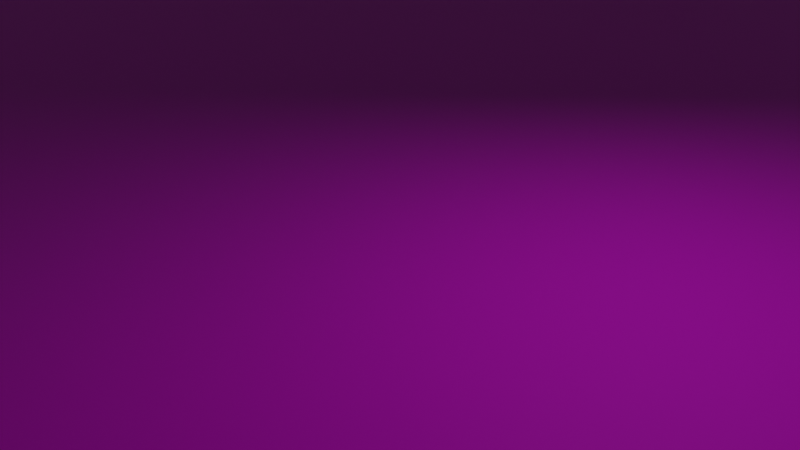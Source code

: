 # Source: terrain.blend  (saved by Blender 2.82.7; exported with 4.5.12 LTS)
import bpy
from mathutils import Matrix  # noqa: F401  (used for matrix-valued properties, if any)

bpy.ops.wm.read_factory_settings(use_empty=True)
scene = bpy.context.scene
scene.name = 'Scene'

# ---- collections
col_collection = bpy.data.collections.new('Collection'); scene.collection.children.link(col_collection)

# ---- images (referenced by path relative to the original .blend; pixels are not part of the script)
import os
ASSET_DIR = os.environ.get("B2B_ASSET_DIR", "")  # directory of the original .blend (textures are referenced by path, not embedded)
HERE = os.path.dirname(os.path.abspath(__file__))  # packed textures are extracted next to this script under _unpacked/

def load_image(name, relpath, width, height, colorspace="sRGB"):
    """Load a texture the original file referenced (path relative to the .blend, or extracted next to this script)."""
    p = next((c for c in (os.path.join(HERE, relpath), os.path.join(ASSET_DIR, relpath)) if relpath and os.path.exists(c)), "")
    if p:
        img = bpy.data.images.load(p, check_existing=True)
        img.name = name
    else:  # same state as the original file: an image datablock whose file is absent (Cycles renders it pink)
        img = bpy.data.images.new(name, width, height)
        img.source = "FILE"
        img.filepath = "//" + (relpath or name)
    img.colorspace_settings.name = colorspace
    return img
img_sand_dds = load_image('sand.dds', 'sand.dds', 1024, 1024, 'sRGB')
img_sand_n_dds = load_image('sand_n.dds', 'sand_n.dds', 1024, 1024, 'sRGB')

# ---- materials (node trees are filled in below, after node groups)
mat_material = bpy.data.materials.new('Material')
mat_material.alpha_threshold = 0.0
mat_material.use_transparent_shadow = False
mat_material.line_color = (0.0, 0.0, 0.0, 1.0)

# ---- material node trees
mat_material.use_nodes = True; mat_material.node_tree.nodes.clear()
_N = mat_material.node_tree.nodes; _L = mat_material.node_tree.links
n0 = _N.new('ShaderNodeOutputMaterial'); n0.name = 'Material Output'; n0.location = (1121, 449)
n1 = _N.new('ShaderNodeTexImage'); n1.name = 'Image Texture.001'; n1.location = (383, 511)
n1.image = img_sand_dds
n2 = _N.new('ShaderNodeTexImage'); n2.name = 'Image Texture'; n2.location = (179, 144)
n2.image = img_sand_n_dds
n3 = _N.new('ShaderNodeNormalMap'); n3.name = 'Normal Map'; n3.location = (475, 245)
n4 = _N.new('ShaderNodeBsdfPrincipled'); n4.name = 'Principled BSDF'; n4.location = (767, 437)
n4.distribution = 'GGX'
n4.subsurface_method = 'BURLEY'
n4.inputs[3].default_value = 1.45
n4.inputs[13].default_value = 0.2
n4.inputs[27].default_value = (0.0, 0.0, 0.0, 1.0)
n4.inputs[28].default_value = 1.0
_L.new(n2.outputs[0], n3.inputs[1])
_L.new(n4.outputs[0], n0.inputs[0])
_L.new(n1.outputs[0], n4.inputs[0])
_L.new(n3.outputs[0], n4.inputs[5])
n0.is_active_output = True

# ---- world
world_world = bpy.data.worlds.new('World'); scene.world = world_world
world_world.use_nodes = True; world_world.node_tree.nodes.clear()
_N = world_world.node_tree.nodes; _L = world_world.node_tree.links
n0 = _N.new('ShaderNodeOutputWorld'); n0.name = 'World Output'; n0.location = (300, 300)
n1 = _N.new('ShaderNodeBackground'); n1.name = 'Background'; n1.location = (10, 300)
n1.inputs[0].default_value = (0.05088, 0.05088, 0.05088, 1.0)
_L.new(n1.outputs[0], n0.inputs[0])
n0.is_active_output = True
world_world.color = (0.05088, 0.05088, 0.05088)
world_world.use_sun_shadow = False
world_world.sun_shadow_jitter_overblur = 0.0

# ---- cameras
cam_camera = bpy.data.cameras.new('Camera')
cam_camera.clip_end = 100.0
cam_camera.ortho_scale = 7.314

# ---- lights
light_point = bpy.data.lights.new('Point', 'POINT')
light_point.transmission_factor = 0.0
light_point.energy = 268.0
light_point.shadow_soft_size = 0.1
light_point.shadow_maximum_resolution = 0.006
light_point.use_absolute_resolution = True

# ---- meshes
me_plane = bpy.data.meshes.new('Plane')
me_plane.from_pydata([(-50.0, 2.186e-06, 50.0), (50.0, 2.186e-06, 50.0), (-50.0, -2.186e-06, -50.0), (50.0, -2.186e-06, -50.0), (-50.0, -1.457e-06, -33.33), (-50.0, -7.285e-07, -16.67), (-50.0, 6.514e-14, 1.49e-06), (-50.0, 7.285e-07, 16.67), (-50.0, 1.457e-06, 33.33), (-33.33, 2.186e-06, 50.0), (-16.67, 2.186e-06, 50.0), (1.49e-06, 2.186e-06, 50.0), (16.67, 2.186e-06, 50.0), (33.33, 2.186e-06, 50.0), (50.0, 1.457e-06, 33.33), (50.0, 7.285e-07, 16.67), (50.0, -6.514e-14, -1.49e-06), (50.0, -7.285e-07, -16.67), (50.0, -1.457e-06, -33.33), (33.33, -2.186e-06, -50.0), (16.67, -2.186e-06, -50.0), (-1.49e-06, -2.186e-06, -50.0), (-16.67, -2.186e-06, -50.0), (-33.33, -2.186e-06, -50.0), (-33.33, 1.457e-06, 33.33), (-33.33, 7.285e-07, 16.67), (-33.33, -6.514e-14, -1.49e-06), (-33.33, -7.285e-07, -16.67), (-33.33, -1.457e-06, -33.33), (-16.67, 1.457e-06, 33.33), (-16.67, 7.285e-07, 16.67), (-16.67, -6.514e-14, -1.49e-06), (-16.67, -7.285e-07, -16.67), (-16.67, -1.457e-06, -33.33), (9.934e-07, 1.457e-06, 33.33), (4.967e-07, 7.285e-07, 16.67), (-4.441e-14, -6.514e-14, -1.49e-06), (-4.967e-07, -7.285e-07, -16.67), (-9.934e-07, -1.457e-06, -33.33), (16.67, 1.457e-06, 33.33), (16.67, 7.285e-07, 16.67), (16.67, -6.514e-14, -1.49e-06), (16.67, -7.285e-07, -16.67), (16.67, -1.457e-06, -33.33), (33.33, 1.457e-06, 33.33), (33.33, 7.285e-07, 16.67), (33.33, -6.514e-14, -1.49e-06), (33.33, -7.285e-07, -16.67), (33.33, -1.457e-06, -33.33), (-50.0, 1.821e-06, 41.67), (41.67, 2.186e-06, 50.0), (50.0, -1.821e-06, -41.67), (-41.67, -2.186e-06, -50.0), (-50.0, -1.821e-06, -41.67), (-50.0, -1.093e-06, -25.0), (-50.0, -3.643e-07, -8.333), (-50.0, 3.643e-07, 8.333), (-50.0, 1.093e-06, 25.0), (-41.67, 2.186e-06, 50.0), (-25.0, 2.186e-06, 50.0), (-8.333, 2.186e-06, 50.0), (8.333, 2.186e-06, 50.0), (25.0, 2.186e-06, 50.0), (50.0, 1.821e-06, 41.67), (50.0, 1.093e-06, 25.0), (50.0, 3.643e-07, 8.333), (50.0, -3.643e-07, -8.333), (50.0, -1.093e-06, -25.0), (41.67, -2.186e-06, -50.0), (25.0, -2.186e-06, -50.0), (8.333, -2.186e-06, -50.0), (-8.333, -2.186e-06, -50.0), (-25.0, -2.186e-06, -50.0), (-33.33, -1.821e-06, -41.67), (-33.33, 1.821e-06, 41.67), (-33.33, 1.093e-06, 25.0), (-33.33, 3.643e-07, 8.333), (-33.33, -3.643e-07, -8.333), (-33.33, -1.093e-06, -25.0), (-16.67, -1.821e-06, -41.67), (-16.67, 1.821e-06, 41.67), (-16.67, 1.093e-06, 25.0), (-16.67, 3.643e-07, 8.333), (-16.67, -3.643e-07, -8.333), (-16.67, -1.093e-06, -25.0), (-1.242e-06, -1.821e-06, -41.67), (1.242e-06, 1.821e-06, 41.67), (7.451e-07, 1.093e-06, 25.0), (2.484e-07, 3.643e-07, 8.333), (-2.484e-07, -3.643e-07, -8.333), (-7.451e-07, -1.093e-06, -25.0), (16.67, -1.821e-06, -41.67), (16.67, 1.821e-06, 41.67), (16.67, 1.093e-06, 25.0), (16.67, 3.643e-07, 8.333), (16.67, -3.643e-07, -8.333), (16.67, -1.093e-06, -25.0), (33.33, -1.821e-06, -41.67), (33.33, 1.821e-06, 41.67), (33.33, 1.093e-06, 25.0), (33.33, 3.643e-07, 8.333), (33.33, -3.643e-07, -8.333), (33.33, -1.093e-06, -25.0), (-41.67, 1.457e-06, 33.33), (-41.67, 7.285e-07, 16.67), (-41.67, 0.0, 0.0), (-41.67, -7.285e-07, -16.67), (-41.67, -1.457e-06, -33.33), (-25.0, 1.457e-06, 33.33), (-25.0, 7.285e-07, 16.67), (-25.0, -6.514e-14, -1.49e-06), (-25.0, -7.285e-07, -16.67), (-25.0, -1.457e-06, -33.33), (-8.333, 1.457e-06, 33.33), (-8.333, 7.285e-07, 16.67), (-8.333, -6.514e-14, -1.49e-06), (-8.333, -7.285e-07, -16.67), (-8.333, -1.457e-06, -33.33), (8.333, 1.457e-06, 33.33), (8.333, 7.285e-07, 16.67), (8.333, -6.514e-14, -1.49e-06), (8.333, -7.285e-07, -16.67), (8.333, -1.457e-06, -33.33), (25.0, 1.457e-06, 33.33), (25.0, 7.285e-07, 16.67), (25.0, -6.514e-14, -1.49e-06), (25.0, -7.285e-07, -16.67), (25.0, -1.457e-06, -33.33), (41.67, 1.457e-06, 33.33), (41.67, 7.285e-07, 16.67), (41.67, -6.514e-14, -1.49e-06), (41.67, -7.285e-07, -16.67), (41.67, -1.457e-06, -33.33), (41.67, -1.093e-06, -25.0), (41.67, -3.643e-07, -8.333), (41.67, 3.643e-07, 8.333), (41.67, 1.093e-06, 25.0), (41.67, 1.821e-06, 41.67), (25.0, -1.093e-06, -25.0), (25.0, -3.643e-07, -8.333), (25.0, 3.643e-07, 8.333), (25.0, 1.093e-06, 25.0), (25.0, 1.821e-06, 41.67), (8.333, -1.093e-06, -25.0), (8.333, -3.643e-07, -8.333), (8.333, 3.643e-07, 8.333), (8.333, 1.093e-06, 25.0), (8.333, 1.821e-06, 41.67), (-8.333, -1.093e-06, -25.0), (-8.333, -3.643e-07, -8.333), (-8.333, 3.643e-07, 8.333), (-8.333, 1.093e-06, 25.0), (-8.333, 1.821e-06, 41.67), (-25.0, -1.093e-06, -25.0), (-25.0, -3.643e-07, -8.333), (-25.0, 3.643e-07, 8.333), (-25.0, 1.093e-06, 25.0), (-25.0, 1.821e-06, 41.67), (-41.67, -1.093e-06, -25.0), (-41.67, -3.643e-07, -8.333), (-41.67, 3.643e-07, 8.333), (-41.67, 1.093e-06, 25.0), (-41.67, 1.821e-06, 41.67), (25.0, -1.821e-06, -41.67), (8.333, -1.821e-06, -41.67), (-8.333, -1.821e-06, -41.67), (-25.0, -1.821e-06, -41.67), (-41.67, -1.821e-06, -41.67), (41.67, -1.821e-06, -41.67)], [], [(168, 51, 3, 68), (167, 73, 23, 52), (166, 79, 22, 72), (165, 85, 21, 71), (164, 91, 20, 70), (163, 97, 19, 69), (162, 74, 24, 103), (161, 75, 25, 104), (160, 76, 26, 105), (159, 77, 27, 106), (158, 78, 28, 107), (157, 80, 29, 108), (156, 81, 30, 109), (155, 82, 31, 110), (154, 83, 32, 111), (153, 84, 33, 112), (152, 86, 34, 113), (151, 87, 35, 114), (150, 88, 36, 115), (149, 89, 37, 116), (148, 90, 38, 117), (147, 92, 39, 118), (146, 93, 40, 119), (145, 94, 41, 120), (144, 95, 42, 121), (143, 96, 43, 122), (142, 98, 44, 123), (141, 99, 45, 124), (140, 100, 46, 125), (139, 101, 47, 126), (138, 102, 48, 127), (137, 63, 14, 128), (136, 64, 15, 129), (135, 65, 16, 130), (134, 66, 17, 131), (133, 67, 18, 132), (102, 133, 132, 48), (47, 131, 133, 102), (131, 17, 67, 133), (101, 134, 131, 47), (46, 130, 134, 101), (130, 16, 66, 134), (100, 135, 130, 46), (45, 129, 135, 100), (129, 15, 65, 135), (99, 136, 129, 45), (44, 128, 136, 99), (128, 14, 64, 136), (98, 137, 128, 44), (13, 50, 137, 98), (50, 1, 63, 137), (96, 138, 127, 43), (42, 126, 138, 96), (126, 47, 102, 138), (95, 139, 126, 42), (41, 125, 139, 95), (125, 46, 101, 139), (94, 140, 125, 41), (40, 124, 140, 94), (124, 45, 100, 140), (93, 141, 124, 40), (39, 123, 141, 93), (123, 44, 99, 141), (92, 142, 123, 39), (12, 62, 142, 92), (62, 13, 98, 142), (90, 143, 122, 38), (37, 121, 143, 90), (121, 42, 96, 143), (89, 144, 121, 37), (36, 120, 144, 89), (120, 41, 95, 144), (88, 145, 120, 36), (35, 119, 145, 88), (119, 40, 94, 145), (87, 146, 119, 35), (34, 118, 146, 87), (118, 39, 93, 146), (86, 147, 118, 34), (11, 61, 147, 86), (61, 12, 92, 147), (84, 148, 117, 33), (32, 116, 148, 84), (116, 37, 90, 148), (83, 149, 116, 32), (31, 115, 149, 83), (115, 36, 89, 149), (82, 150, 115, 31), (30, 114, 150, 82), (114, 35, 88, 150), (81, 151, 114, 30), (29, 113, 151, 81), (113, 34, 87, 151), (80, 152, 113, 29), (10, 60, 152, 80), (60, 11, 86, 152), (78, 153, 112, 28), (27, 111, 153, 78), (111, 32, 84, 153), (77, 154, 111, 27), (26, 110, 154, 77), (110, 31, 83, 154), (76, 155, 110, 26), (25, 109, 155, 76), (109, 30, 82, 155), (75, 156, 109, 25), (24, 108, 156, 75), (108, 29, 81, 156), (74, 157, 108, 24), (9, 59, 157, 74), (59, 10, 80, 157), (54, 158, 107, 4), (5, 106, 158, 54), (106, 27, 78, 158), (55, 159, 106, 5), (6, 105, 159, 55), (105, 26, 77, 159), (56, 160, 105, 6), (7, 104, 160, 56), (104, 25, 76, 160), (57, 161, 104, 7), (8, 103, 161, 57), (103, 24, 75, 161), (49, 162, 103, 8), (0, 58, 162, 49), (58, 9, 74, 162), (91, 163, 69, 20), (43, 127, 163, 91), (127, 48, 97, 163), (85, 164, 70, 21), (38, 122, 164, 85), (122, 43, 91, 164), (79, 165, 71, 22), (33, 117, 165, 79), (117, 38, 85, 165), (73, 166, 72, 23), (28, 112, 166, 73), (112, 33, 79, 166), (53, 167, 52, 2), (4, 107, 167, 53), (107, 28, 73, 167), (97, 168, 68, 19), (48, 132, 168, 97), (132, 18, 51, 168)])
_uv = me_plane.uv_layers.new(name='UVMap')
_uv.uv.foreach_set('vector', [-5.757, -5.757, -7.009, -5.757, -7.009, -7.009, -5.757, -7.009, 6.757, -5.757, 5.506, -5.757, 5.506, -7.009, 6.757, -7.009, 4.254, -5.757, 3.003, -5.757, 3.003, -7.009, 4.254, -7.009, 1.751, -5.757, 0.5, -5.757, 0.5, -7.009, 1.751, -7.009, -0.7515, -5.757, -2.003, -5.757, -2.003, -7.009, -0.7515, -7.009, -3.254, -5.757, -4.506, -5.757, -4.506, -7.009, -3.254, -7.009, 6.757, 6.757, 5.506, 6.757, 5.506, 5.506, 6.757, 5.506, 6.757, 4.254, 5.506, 4.254, 5.506, 3.003, 6.757, 3.003, 6.757, 1.751, 5.506, 1.751, 5.506, 0.5, 6.757, 0.5, 6.757, -0.7515, 5.506, -0.7515, 5.506, -2.003, 6.757, -2.003, 6.757, -3.254, 5.506, -3.254, 5.506, -4.506, 6.757, -4.506, 4.254, 6.757, 3.003, 6.757, 3.003, 5.506, 4.254, 5.506, 4.254, 4.254, 3.003, 4.254, 3.003, 3.003, 4.254, 3.003, 4.254, 1.751, 3.003, 1.751, 3.003, 0.5, 4.254, 0.5, 4.254, -0.7515, 3.003, -0.7515, 3.003, -2.003, 4.254, -2.003, 4.254, -3.254, 3.003, -3.254, 3.003, -4.506, 4.254, -4.506, 1.751, 6.757, 0.5, 6.757, 0.5, 5.506, 1.751, 5.506, 1.751, 4.254, 0.5, 4.254, 0.5, 3.003, 1.751, 3.003, 1.751, 1.751, 0.5, 1.751, 0.5, 0.5, 1.751, 0.5, 1.751, -0.7515, 0.5, -0.7515, 0.5, -2.003, 1.751, -2.003, 1.751, -3.254, 0.5, -3.254, 0.5, -4.506, 1.751, -4.506, -0.7515, 6.757, -2.003, 6.757, -2.003, 5.506, -0.7515, 5.506, -0.7515, 4.254, -2.003, 4.254, -2.003, 3.003, -0.7515, 3.003, -0.7515, 1.751, -2.003, 1.751, -2.003, 0.5, -0.7515, 0.5, -0.7515, -0.7515, -2.003, -0.7515, -2.003, -2.003, -0.7515, -2.003, -0.7515, -3.254, -2.003, -3.254, -2.003, -4.506, -0.7515, -4.506, -3.254, 6.757, -4.506, 6.757, -4.506, 5.506, -3.254, 5.506, -3.254, 4.254, -4.506, 4.254, -4.506, 3.003, -3.254, 3.003, -3.254, 1.751, -4.506, 1.751, -4.506, 0.5, -3.254, 0.5, -3.254, -0.7515, -4.506, -0.7515, -4.506, -2.003, -3.254, -2.003, -3.254, -3.254, -4.506, -3.254, -4.506, -4.506, -3.254, -4.506, -5.757, 6.757, -7.009, 6.757, -7.009, 5.506, -5.757, 5.506, -5.757, 4.254, -7.009, 4.254, -7.009, 3.003, -5.757, 3.003, -5.757, 1.751, -7.009, 1.751, -7.009, 0.5, -5.757, 0.5, -5.757, -0.7515, -7.009, -0.7515, -7.009, -2.003, -5.757, -2.003, -5.757, -3.254, -7.009, -3.254, -7.009, -4.506, -5.757, -4.506, -4.506, -3.254, -5.757, -3.254, -5.757, -4.506, -4.506, -4.506, -4.506, -2.003, -5.757, -2.003, -5.757, -3.254, -4.506, -3.254, -5.757, -2.003, -7.009, -2.003, -7.009, -3.254, -5.757, -3.254, -4.506, -0.7515, -5.757, -0.7515, -5.757, -2.003, -4.506, -2.003, -4.506, 0.5, -5.757, 0.5, -5.757, -0.7515, -4.506, -0.7515, -5.757, 0.5, -7.009, 0.5, -7.009, -0.7515, -5.757, -0.7515, -4.506, 1.751, -5.757, 1.751, -5.757, 0.5, -4.506, 0.5, -4.506, 3.003, -5.757, 3.003, -5.757, 1.751, -4.506, 1.751, -5.757, 3.003, -7.009, 3.003, -7.009, 1.751, -5.757, 1.751, -4.506, 4.254, -5.757, 4.254, -5.757, 3.003, -4.506, 3.003, -4.506, 5.506, -5.757, 5.506, -5.757, 4.254, -4.506, 4.254, -5.757, 5.506, -7.009, 5.506, -7.009, 4.254, -5.757, 4.254, -4.506, 6.757, -5.757, 6.757, -5.757, 5.506, -4.506, 5.506, -4.506, 8.009, -5.757, 8.009, -5.757, 6.757, -4.506, 6.757, -5.757, 8.009, -7.009, 8.009, -7.009, 6.757, -5.757, 6.757, -2.003, -3.254, -3.254, -3.254, -3.254, -4.506, -2.003, -4.506, -2.003, -2.003, -3.254, -2.003, -3.254, -3.254, -2.003, -3.254, -3.254, -2.003, -4.506, -2.003, -4.506, -3.254, -3.254, -3.254, -2.003, -0.7515, -3.254, -0.7515, -3.254, -2.003, -2.003, -2.003, -2.003, 0.5, -3.254, 0.5, -3.254, -0.7515, -2.003, -0.7515, -3.254, 0.5, -4.506, 0.5, -4.506, -0.7515, -3.254, -0.7515, -2.003, 1.751, -3.254, 1.751, -3.254, 0.5, -2.003, 0.5, -2.003, 3.003, -3.254, 3.003, -3.254, 1.751, -2.003, 1.751, -3.254, 3.003, -4.506, 3.003, -4.506, 1.751, -3.254, 1.751, -2.003, 4.254, -3.254, 4.254, -3.254, 3.003, -2.003, 3.003, -2.003, 5.506, -3.254, 5.506, -3.254, 4.254, -2.003, 4.254, -3.254, 5.506, -4.506, 5.506, -4.506, 4.254, -3.254, 4.254, -2.003, 6.757, -3.254, 6.757, -3.254, 5.506, -2.003, 5.506, -2.003, 8.009, -3.254, 8.009, -3.254, 6.757, -2.003, 6.757, -3.254, 8.009, -4.506, 8.009, -4.506, 6.757, -3.254, 6.757, 0.5, -3.254, -0.7515, -3.254, -0.7515, -4.506, 0.5, -4.506, 0.5, -2.003, -0.7515, -2.003, -0.7515, -3.254, 0.5, -3.254, -0.7515, -2.003, -2.003, -2.003, -2.003, -3.254, -0.7515, -3.254, 0.5, -0.7515, -0.7515, -0.7515, -0.7515, -2.003, 0.5, -2.003, 0.5, 0.5, -0.7515, 0.5, -0.7515, -0.7515, 0.5, -0.7515, -0.7515, 0.5, -2.003, 0.5, -2.003, -0.7515, -0.7515, -0.7515, 0.5, 1.751, -0.7515, 1.751, -0.7515, 0.5, 0.5, 0.5, 0.5, 3.003, -0.7515, 3.003, -0.7515, 1.751, 0.5, 1.751, -0.7515, 3.003, -2.003, 3.003, -2.003, 1.751, -0.7515, 1.751, 0.5, 4.254, -0.7515, 4.254, -0.7515, 3.003, 0.5, 3.003, 0.5, 5.506, -0.7515, 5.506, -0.7515, 4.254, 0.5, 4.254, -0.7515, 5.506, -2.003, 5.506, -2.003, 4.254, -0.7515, 4.254, 0.5, 6.757, -0.7515, 6.757, -0.7515, 5.506, 0.5, 5.506, 0.5, 8.009, -0.7515, 8.009, -0.7515, 6.757, 0.5, 6.757, -0.7515, 8.009, -2.003, 8.009, -2.003, 6.757, -0.7515, 6.757, 3.003, -3.254, 1.751, -3.254, 1.751, -4.506, 3.003, -4.506, 3.003, -2.003, 1.751, -2.003, 1.751, -3.254, 3.003, -3.254, 1.751, -2.003, 0.5, -2.003, 0.5, -3.254, 1.751, -3.254, 3.003, -0.7515, 1.751, -0.7515, 1.751, -2.003, 3.003, -2.003, 3.003, 0.5, 1.751, 0.5, 1.751, -0.7515, 3.003, -0.7515, 1.751, 0.5, 0.5, 0.5, 0.5, -0.7515, 1.751, -0.7515, 3.003, 1.751, 1.751, 1.751, 1.751, 0.5, 3.003, 0.5, 3.003, 3.003, 1.751, 3.003, 1.751, 1.751, 3.003, 1.751, 1.751, 3.003, 0.5, 3.003, 0.5, 1.751, 1.751, 1.751, 3.003, 4.254, 1.751, 4.254, 1.751, 3.003, 3.003, 3.003, 3.003, 5.506, 1.751, 5.506, 1.751, 4.254, 3.003, 4.254, 1.751, 5.506, 0.5, 5.506, 0.5, 4.254, 1.751, 4.254, 3.003, 6.757, 1.751, 6.757, 1.751, 5.506, 3.003, 5.506, 3.003, 8.009, 1.751, 8.009, 1.751, 6.757, 3.003, 6.757, 1.751, 8.009, 0.5, 8.009, 0.5, 6.757, 1.751, 6.757, 5.506, -3.254, 4.254, -3.254, 4.254, -4.506, 5.506, -4.506, 5.506, -2.003, 4.254, -2.003, 4.254, -3.254, 5.506, -3.254, 4.254, -2.003, 3.003, -2.003, 3.003, -3.254, 4.254, -3.254, 5.506, -0.7515, 4.254, -0.7515, 4.254, -2.003, 5.506, -2.003, 5.506, 0.5, 4.254, 0.5, 4.254, -0.7515, 5.506, -0.7515, 4.254, 0.5, 3.003, 0.5, 3.003, -0.7515, 4.254, -0.7515, 5.506, 1.751, 4.254, 1.751, 4.254, 0.5, 5.506, 0.5, 5.506, 3.003, 4.254, 3.003, 4.254, 1.751, 5.506, 1.751, 4.254, 3.003, 3.003, 3.003, 3.003, 1.751, 4.254, 1.751, 5.506, 4.254, 4.254, 4.254, 4.254, 3.003, 5.506, 3.003, 5.506, 5.506, 4.254, 5.506, 4.254, 4.254, 5.506, 4.254, 4.254, 5.506, 3.003, 5.506, 3.003, 4.254, 4.254, 4.254, 5.506, 6.757, 4.254, 6.757, 4.254, 5.506, 5.506, 5.506, 5.506, 8.009, 4.254, 8.009, 4.254, 6.757, 5.506, 6.757, 4.254, 8.009, 3.003, 8.009, 3.003, 6.757, 4.254, 6.757, 8.009, -3.254, 6.757, -3.254, 6.757, -4.506, 8.009, -4.506, 8.009, -2.003, 6.757, -2.003, 6.757, -3.254, 8.009, -3.254, 6.757, -2.003, 5.506, -2.003, 5.506, -3.254, 6.757, -3.254, 8.009, -0.7515, 6.757, -0.7515, 6.757, -2.003, 8.009, -2.003, 8.009, 0.5, 6.757, 0.5, 6.757, -0.7515, 8.009, -0.7515, 6.757, 0.5, 5.506, 0.5, 5.506, -0.7515, 6.757, -0.7515, 8.009, 1.751, 6.757, 1.751, 6.757, 0.5, 8.009, 0.5, 8.009, 3.003, 6.757, 3.003, 6.757, 1.751, 8.009, 1.751, 6.757, 3.003, 5.506, 3.003, 5.506, 1.751, 6.757, 1.751, 8.009, 4.254, 6.757, 4.254, 6.757, 3.003, 8.009, 3.003, 8.009, 5.506, 6.757, 5.506, 6.757, 4.254, 8.009, 4.254, 6.757, 5.506, 5.506, 5.506, 5.506, 4.254, 6.757, 4.254, 8.009, 6.757, 6.757, 6.757, 6.757, 5.506, 8.009, 5.506, 8.009, 8.009, 6.757, 8.009, 6.757, 6.757, 8.009, 6.757, 6.757, 8.009, 5.506, 8.009, 5.506, 6.757, 6.757, 6.757, -2.003, -5.757, -3.254, -5.757, -3.254, -7.009, -2.003, -7.009, -2.003, -4.506, -3.254, -4.506, -3.254, -5.757, -2.003, -5.757, -3.254, -4.506, -4.506, -4.506, -4.506, -5.757, -3.254, -5.757, 0.5, -5.757, -0.7515, -5.757, -0.7515, -7.009, 0.5, -7.009, 0.5, -4.506, -0.7515, -4.506, -0.7515, -5.757, 0.5, -5.757, -0.7515, -4.506, -2.003, -4.506, -2.003, -5.757, -0.7515, -5.757, 3.003, -5.757, 1.751, -5.757, 1.751, -7.009, 3.003, -7.009, 3.003, -4.506, 1.751, -4.506, 1.751, -5.757, 3.003, -5.757, 1.751, -4.506, 0.5, -4.506, 0.5, -5.757, 1.751, -5.757, 5.506, -5.757, 4.254, -5.757, 4.254, -7.009, 5.506, -7.009, 5.506, -4.506, 4.254, -4.506, 4.254, -5.757, 5.506, -5.757, 4.254, -4.506, 3.003, -4.506, 3.003, -5.757, 4.254, -5.757, 8.009, -5.757, 6.757, -5.757, 6.757, -7.009, 8.009, -7.009, 8.009, -4.506, 6.757, -4.506, 6.757, -5.757, 8.009, -5.757, 6.757, -4.506, 5.506, -4.506, 5.506, -5.757, 6.757, -5.757, -4.506, -5.757, -5.757, -5.757, -5.757, -7.009, -4.506, -7.009, -4.506, -4.506, -5.757, -4.506, -5.757, -5.757, -4.506, -5.757, -5.757, -4.506, -7.009, -4.506, -7.009, -5.757, -5.757, -5.757])
me_plane.materials.append(mat_material)
me_plane.use_remesh_fix_poles = True
me_plane.use_remesh_preserve_attributes = False
me_plane.use_mirror_vertex_groups = False
me_plane.update()

# ---- objects
ob_camera = bpy.data.objects.new('Camera', cam_camera)
ob_plane = bpy.data.objects.new('Plane', me_plane)
ob_point = bpy.data.objects.new('Point', light_point)

# ---- transforms, parenting, visibility, modifiers, constraints
ob_camera.location = (7.359, -6.926, 4.958)
ob_camera.rotation_euler = (1.109, 0.0, 0.8149)
ob_camera.lock_rotations_4d = False
ob_camera.empty_display_type = 'ARROWS'
ob_camera.color = (0.0, 0.0, 0.0, 0.0)
ob_camera.display_type = 'WIRE'
ob_camera.lineart.crease_threshold = 0.0
ob_plane.location = (0.0, 0.0, 0.0)
ob_plane.rotation_euler = (1.571, 0.0, 0.0)
ob_plane.lineart.crease_threshold = 0.0
ob_point.location = (1.8, 1.877, 5.221)
ob_point.lineart.crease_threshold = 0.0

# ---- collection membership
col_collection.objects.link(ob_camera)
col_collection.objects.link(ob_plane)
col_collection.objects.link(ob_point)

# ---- scene / render settings (as saved in the file)
scene.camera = ob_camera
scene.frame_start = 1; scene.frame_end = 250; scene.frame_set(1)
scene.render.engine = 'BLENDER_EEVEE_NEXT'
scene.cycles.use_denoising = False
scene.cycles.samples = 128
scene.cycles.sampling_pattern = 'TABULATED_SOBOL'
scene.cycles.use_adaptive_sampling = False
scene.cycles.use_light_tree = False
scene.view_settings.view_transform = 'Filmic'
bpy.context.view_layer.update()
